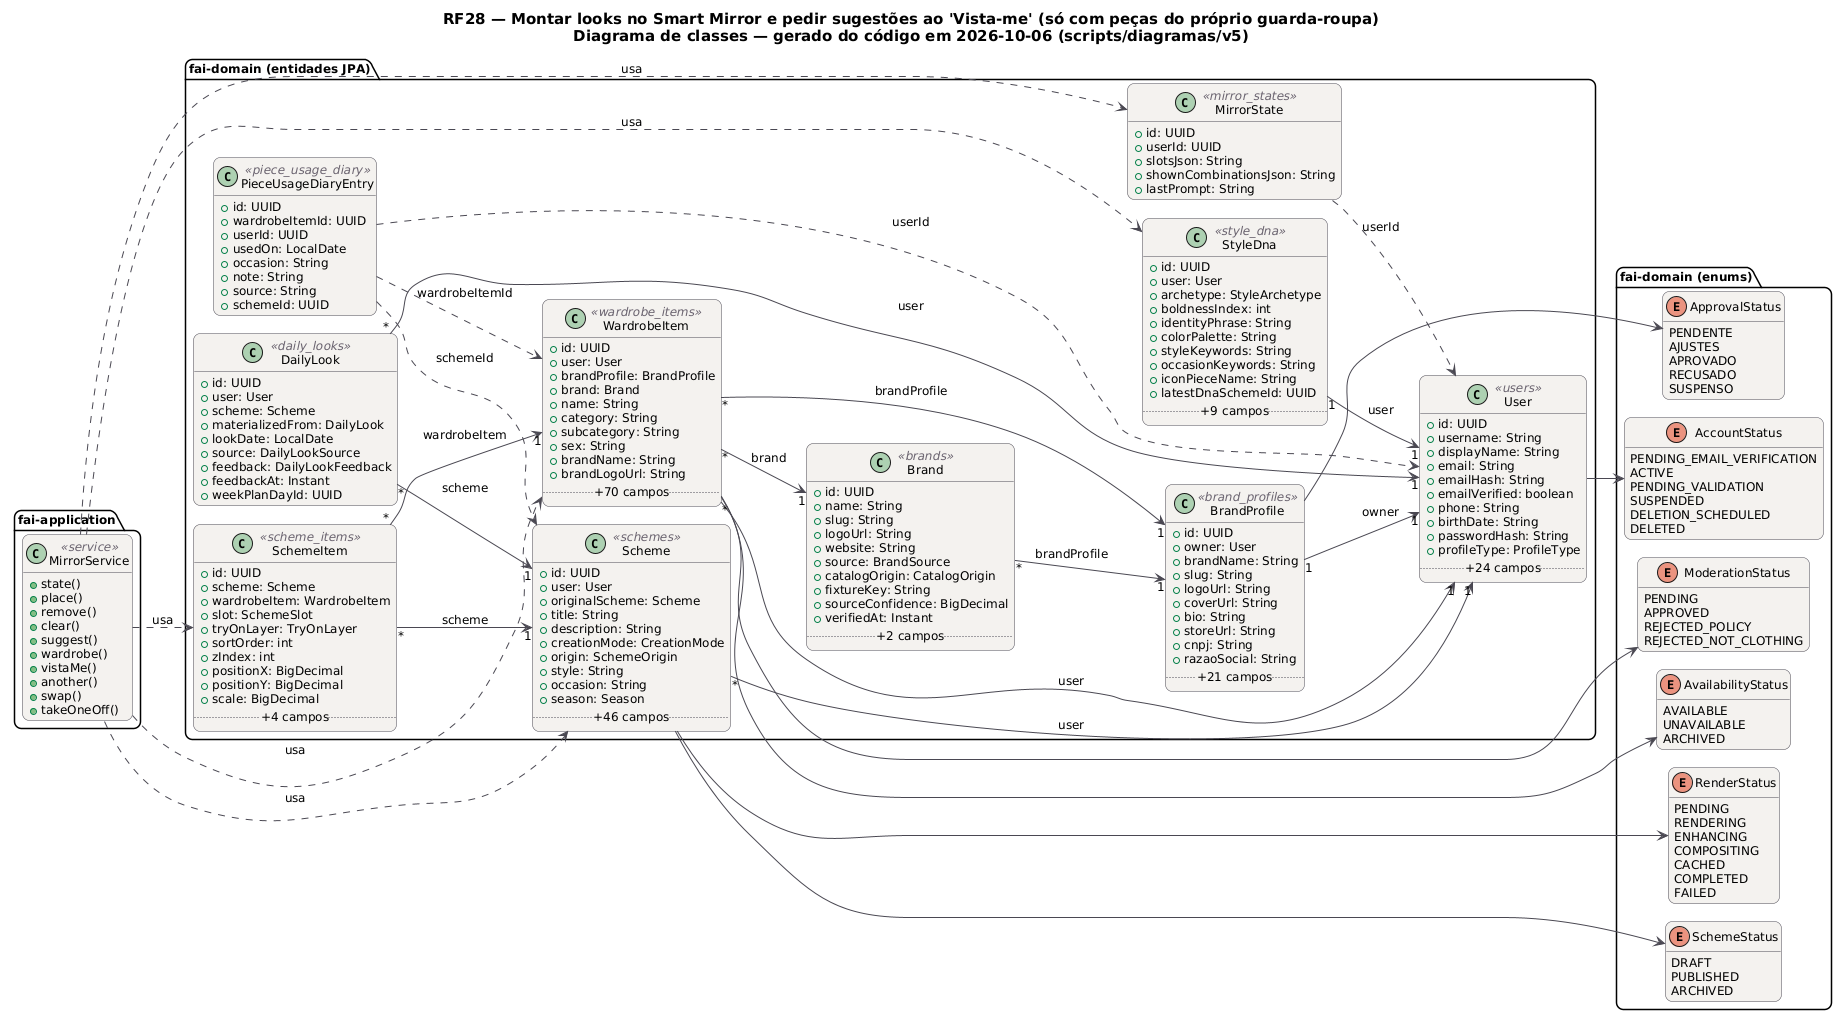

The diagram above was rendered by PlantUML. Its source (embedded in the PNG):
@startuml RF28_Classes
!pragma layout smetana
skinparam backgroundColor #FFFFFF
skinparam shadowing false
skinparam defaultFontName "DejaVu Sans"
skinparam defaultFontSize 12
skinparam titleFontSize 15
skinparam roundcorner 14
skinparam ArrowColor #52606D
skinparam note {
  BackgroundColor #FFFDEB
  BorderColor #D8CE78
  FontColor #554F24
}
skinparam class {
  BackgroundColor #F4F2EF
  BorderColor #4A4852
  ArrowColor #4A4852
  StereotypeFontColor #6B6470
}
hide empty members
left to right direction
title RF28 — Montar looks no Smart Mirror e pedir sugestões ao 'Vista-me' (só com peças do próprio guarda-roupa)\nDiagrama de classes — gerado do código em 2026-10-06 (scripts/diagramas/v5)

package "fai-domain (entidades JPA)" {
  class Brand <<brands>> {
    +id: UUID
    +name: String
    +slug: String
    +logoUrl: String
    +website: String
    +source: BrandSource
    +catalogOrigin: CatalogOrigin
    +fixtureKey: String
    +sourceConfidence: BigDecimal
    +verifiedAt: Instant
    .. +2 campos ..
  }
  class BrandProfile <<brand_profiles>> {
    +id: UUID
    +owner: User
    +brandName: String
    +slug: String
    +logoUrl: String
    +coverUrl: String
    +bio: String
    +storeUrl: String
    +cnpj: String
    +razaoSocial: String
    .. +21 campos ..
  }
  class DailyLook <<daily_looks>> {
    +id: UUID
    +user: User
    +scheme: Scheme
    +materializedFrom: DailyLook
    +lookDate: LocalDate
    +source: DailyLookSource
    +feedback: DailyLookFeedback
    +feedbackAt: Instant
    +weekPlanDayId: UUID
  }
  class MirrorState <<mirror_states>> {
    +id: UUID
    +userId: UUID
    +slotsJson: String
    +shownCombinationsJson: String
    +lastPrompt: String
  }
  class PieceUsageDiaryEntry <<piece_usage_diary>> {
    +id: UUID
    +wardrobeItemId: UUID
    +userId: UUID
    +usedOn: LocalDate
    +occasion: String
    +note: String
    +source: String
    +schemeId: UUID
  }
  class Scheme <<schemes>> {
    +id: UUID
    +user: User
    +originalScheme: Scheme
    +title: String
    +description: String
    +creationMode: CreationMode
    +origin: SchemeOrigin
    +style: String
    +occasion: String
    +season: Season
    .. +46 campos ..
  }
  class SchemeItem <<scheme_items>> {
    +id: UUID
    +scheme: Scheme
    +wardrobeItem: WardrobeItem
    +slot: SchemeSlot
    +tryOnLayer: TryOnLayer
    +sortOrder: int
    +zIndex: int
    +positionX: BigDecimal
    +positionY: BigDecimal
    +scale: BigDecimal
    .. +4 campos ..
  }
  class StyleDna <<style_dna>> {
    +id: UUID
    +user: User
    +archetype: StyleArchetype
    +boldnessIndex: int
    +identityPhrase: String
    +colorPalette: String
    +styleKeywords: String
    +occasionKeywords: String
    +iconPieceName: String
    +latestDnaSchemeId: UUID
    .. +9 campos ..
  }
  class User <<users>> {
    +id: UUID
    +username: String
    +displayName: String
    +email: String
    +emailHash: String
    +emailVerified: boolean
    +phone: String
    +birthDate: String
    +passwordHash: String
    +profileType: ProfileType
    .. +24 campos ..
  }
  class WardrobeItem <<wardrobe_items>> {
    +id: UUID
    +user: User
    +brandProfile: BrandProfile
    +brand: Brand
    +name: String
    +category: String
    +subcategory: String
    +sex: String
    +brandName: String
    +brandLogoUrl: String
    .. +70 campos ..
  }
}
package "fai-domain (enums)" {
  enum ApprovalStatus {
    PENDENTE
    AJUSTES
    APROVADO
    RECUSADO
    SUSPENSO
  }
  enum SchemeStatus {
    DRAFT
    PUBLISHED
    ARCHIVED
  }
  enum RenderStatus {
    PENDING
    RENDERING
    ENHANCING
    COMPOSITING
    CACHED
    COMPLETED
    FAILED
  }
  enum AccountStatus {
    PENDING_EMAIL_VERIFICATION
    ACTIVE
    PENDING_VALIDATION
    SUSPENDED
    DELETION_SCHEDULED
    DELETED
  }
  enum AvailabilityStatus {
    AVAILABLE
    UNAVAILABLE
    ARCHIVED
  }
  enum ModerationStatus {
    PENDING
    APPROVED
    REJECTED_POLICY
    REJECTED_NOT_CLOTHING
  }
}
package "fai-application" {
  class MirrorService <<service>> {
    +state()
    +place()
    +remove()
    +clear()
    +suggest()
    +wardrobe()
    +vistaMe()
    +another()
    +swap()
    +takeOneOff()
  }
}
MirrorService ..> MirrorState : usa
MirrorService ..> Scheme : usa
MirrorService ..> SchemeItem : usa
MirrorService ..> StyleDna : usa
MirrorService ..> WardrobeItem : usa
Brand "*" --> "1" BrandProfile : brandProfile
BrandProfile "1" --> "1" User : owner
BrandProfile --> ApprovalStatus
DailyLook "*" --> "1" Scheme : scheme
DailyLook "*" --> "1" User : user
MirrorState ..> User : userId
PieceUsageDiaryEntry ..> Scheme : schemeId
PieceUsageDiaryEntry ..> User : userId
PieceUsageDiaryEntry ..> WardrobeItem : wardrobeItemId
Scheme "*" --> "1" User : user
Scheme --> RenderStatus
Scheme --> SchemeStatus
SchemeItem "*" --> "1" Scheme : scheme
SchemeItem "*" --> "1" WardrobeItem : wardrobeItem
StyleDna "1" --> "1" User : user
User --> AccountStatus
WardrobeItem "*" --> "1" Brand : brand
WardrobeItem "*" --> "1" BrandProfile : brandProfile
WardrobeItem "*" --> "1" User : user
WardrobeItem --> AvailabilityStatus
WardrobeItem --> ModerationStatus
@enduml